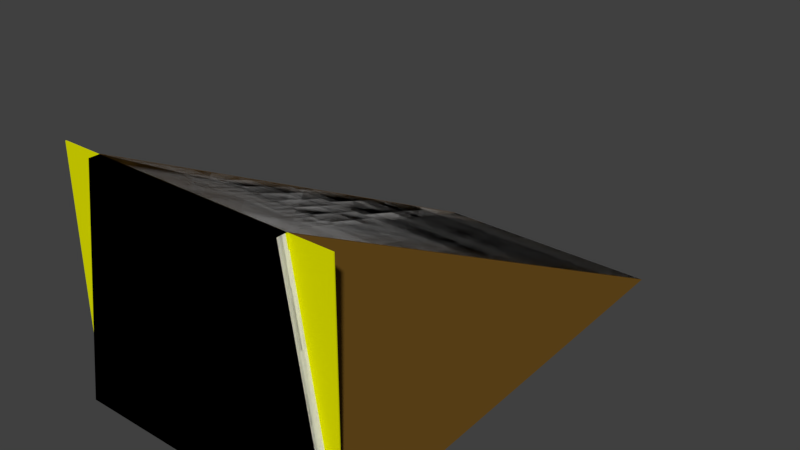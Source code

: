 # Source: boxloader_fort_rampart_1m.blend  (saved by Blender 2.78.0; exported with 4.5.12 LTS)
import bpy
from mathutils import Matrix  # noqa: F401  (used for matrix-valued properties, if any)

bpy.ops.wm.read_factory_settings(use_empty=True)
scene = bpy.context.scene
scene.name = 'Scene'

# ---- collections
col_collection_1 = bpy.data.collections.new('Collection 1'); scene.collection.children.link(col_collection_1)
col_collection_2 = bpy.data.collections.new('Collection 2'); scene.collection.children.link(col_collection_2)
col_collection_3 = bpy.data.collections.new('Collection 3'); scene.collection.children.link(col_collection_3)
col_collection_4 = bpy.data.collections.new('Collection 4'); scene.collection.children.link(col_collection_4)
col_collection_5 = bpy.data.collections.new('Collection 5'); scene.collection.children.link(col_collection_5)
col_collection_6 = bpy.data.collections.new('Collection 6'); scene.collection.children.link(col_collection_6)
col_collection_7 = bpy.data.collections.new('Collection 7'); scene.collection.children.link(col_collection_7)
col_collection_8 = bpy.data.collections.new('Collection 8'); scene.collection.children.link(col_collection_8)
col_collection_9 = bpy.data.collections.new('Collection 9'); scene.collection.children.link(col_collection_9)

# ---- materials (node trees are filled in below, after node groups)
mat_wood = bpy.data.materials.new('Wood')
mat_wood.alpha_threshold = 0.0
mat_wood.use_transparent_shadow = False
mat_wood.diffuse_color = (0.787, 0.8, 0.0, 1.0)
mat_wood.roughness = 0.5
mat_dirt = bpy.data.materials.new('dirt')
mat_dirt.alpha_threshold = 0.0
mat_dirt.use_transparent_shadow = False
mat_dirt.diffuse_color = (0.1574, 0.08136, 0.01344, 1.0)
mat_dirt.roughness = 0.5
mat_fg_hard_ground = bpy.data.materials.new('FG Hard Ground')
mat_fg_hard_ground.alpha_threshold = 0.0
mat_fg_hard_ground.use_transparent_shadow = False
mat_fg_hard_ground.roughness = 0.5
mat_roadway = bpy.data.materials.new('Roadway')
mat_roadway.alpha_threshold = 0.0
mat_roadway.use_transparent_shadow = False
mat_roadway.roughness = 0.5

# ---- material node trees

# ---- world
world_world = bpy.data.worlds.new('World'); scene.world = world_world
world_world.color = (0.05088, 0.05088, 0.05088)
world_world.use_sun_shadow = False
world_world.sun_shadow_jitter_overblur = 0.0
world_world.cycles.sampling_method = 'MANUAL'

# ---- meshes
me_cube = bpy.data.meshes.new('Cube')
me_cube.from_pydata([(-0.1, -0.02, -1.0), (-0.1, -0.02, 1.4), (0.0, -0.02, -1.0), (0.0, -0.02, 1.4), (-0.1, -0.1, -1.0), (-0.1, -0.1, 1.4), (0.0, -0.1, -1.0), (0.0, -0.1, 1.4), (-1.9, -0.1, 1.4), (-1.9, -0.1, -1.0), (-2.0, -0.1, 1.4), (-2.0, -0.1, -1.0), (-1.9, -0.02, 1.4), (-1.9, -0.02, -1.0), (-2.0, -0.02, 1.4), (-2.0, -0.02, -1.0), (-2.02, 5.309e-08, 1.4), (0.02, 7.178e-07, 1.4), (0.02, -0.02, 1.4), (-2.02, 2.701e-08, 1.4), (-2.02, -0.02, 1.4), (0.02, 7.178e-07, 1.4), (-2.4, -1.601e-07, -1.0), (0.22, 4.8, -1.0), (-2.22, 4.8, -1.0), (0.4, 8.118e-07, -1.0), (-2.02, 2.701e-08, 1.4), (-2.02, -0.01, 1.4), (-2.02, -0.02, -1.0), (-2.02, -6.517e-09, -1.0), (0.02, -0.02, -1.0), (0.02, 7.178e-07, -1.0), (-2.02, -0.01, -1.0), (-2.02, -6.517e-09, -1.0), (-2.42, -0.01, -1.0), (-2.42, -1.033e-07, -1.0), (-2.42, -0.01, 1.4), (-2.42, -1.033e-07, 1.4), (0.42, 8.221e-07, 1.4), (0.42, -0.009999, 1.4), (0.42, -0.009999, -1.0), (0.42, 7.885e-07, -1.0), (0.02, -0.009999, -1.0), (0.02, 6.917e-07, -1.0), (0.02, -0.009999, 1.4), (0.02, 6.917e-07, 1.4)], [], [(7, 3, 1, 5), (2, 3, 7, 6), (4, 5, 1, 0), (6, 7, 5, 4), (0, 1, 3, 2), (13, 12, 8, 9), (15, 14, 12, 13), (11, 10, 14, 15), (8, 12, 14, 10), (9, 8, 10, 11), (25, 23, 17), (23, 24, 16, 17), (18, 21, 19, 20), (18, 30, 31, 21), (27, 32, 33, 26), (20, 28, 30, 18), (19, 29, 28, 20), (24, 22, 16), (35, 34, 36, 37), (26, 37, 36, 27), (34, 32, 27, 36), (26, 33, 35, 37), (39, 40, 41, 38), (43, 42, 44, 45), (38, 45, 44, 39), (42, 40, 39, 44), (38, 41, 43, 45)])
me_cube.polygons.foreach_set('material_index', [0, 0, 0, 0, 0, 0, 0, 0, 0, 0, 1, 1, 0, 0, 0, 0, 0, 1, 0, 0, 0, 0, 0, 0, 0, 0, 0])
_uv = me_cube.uv_layers.new(name='UVMap')
_uv.uv.foreach_set('vector', [0.5, 0.55, 0.5, 0.51, 0.55, 0.51, 0.55, 0.55, 0.51, 0.0, 0.51, 1.0, 0.55, 1.0, 0.55, 0.0, 0.55, 0.0, 0.55, 1.0, 0.51, 1.0, 0.51, 0.0, 0.5, 0.0, 0.5, 1.0, 0.55, 1.0, 0.55, 0.0, 0.55, 0.0, 0.55, 1.0, 0.5, 1.0, 0.5, 0.0, 0.51, 0.0, 0.51, 1.0, 0.55, 1.0, 0.55, 0.0, 0.5, 0.0, 0.5, 1.0, 0.45, 1.0, 0.45, 0.0, 0.55, 0.0, 0.55, 1.0, 0.51, 1.0, 0.51, 0.0, 0.45, 0.55, 0.45, 0.51, 0.5, 0.51, 0.5, 0.55, 0.45, 0.0, 0.45, 1.0, 0.5, 1.0, 0.5, 0.0, 0.5, 0.0, -1.5, 0.0, 0.5, 1.0, 0.39, 0.5, 1.61, 0.5, 1.51, 2.5, 0.49, 2.5, 0.49, 0.51, 0.49, 0.5, 1.51, 0.5, 1.51, 0.51, 0.51, 0.0, 0.51, -1.0, 0.5, -1.0, 0.5, 0.0, 0.505, 0.0, 0.505, -1.0, 0.5, -1.0, 0.5, 0.0, 0.51, 0.0, 0.51, -1.0, -0.51, -1.0, -0.51, 0.0, 0.5, 0.0, 0.5, -1.0, 0.51, -1.0, 0.51, 0.0, 0.5, 0.0, 2.5, 0.0, 2.5, 1.0, 0.5, 0.0, 0.505, 0.0, 0.505, 1.0, 0.5, 1.0, 0.51, 0.5, 0.71, 0.5, 0.71, 0.505, 0.51, 0.505, 0.71, 0.0, 0.51, 0.0, 0.51, 1.0, 0.71, 1.0, 0.51, 0.0, 0.51, -1.0, 0.71, -1.0, 0.71, 0.0, 0.505, 0.0, 0.505, -1.0, 0.5, -1.0, 0.5, 0.0, 0.5, 0.0, 0.505, 0.0, 0.505, 1.0, 0.5, 1.0, 0.29, 0.5, 0.49, 0.5, 0.49, 0.505, 0.29, 0.505, 0.49, 0.0, 0.29, 0.0, 0.29, 1.0, 0.49, 1.0, 0.29, 0.0, 0.29, -1.0, 0.49, -1.0, 0.49, 0.0])
me_cube.materials.append(mat_wood)
me_cube.materials.append(mat_dirt)
me_cube.use_remesh_preserve_volume = False
me_cube.use_remesh_preserve_attributes = False
me_cube.use_mirror_vertex_groups = False
me_cube.update()
me_cube_003 = bpy.data.meshes.new('Cube.003')
me_cube_003.from_pydata([(-2.02, -6.517e-09, 1.4), (0.02, 1.217e-06, 1.4), (0.22, 4.8, -1.0), (-2.22, 4.8, -1.0), (-2.4, -1.303e-07, -1.0), (0.4, 1.33e-06, -1.0), (-2.42, -7.725e-08, 1.4), (0.42, 1.325e-06, 1.4), (0.42, -0.1, 1.4), (-2.42, -0.1, 1.4), (-2.4, -1.303e-07, -1.0), (0.4, 1.318e-06, -1.0), (-2.4, -0.1, -1.0), (0.4, -0.1, -1.0)], [], [(2, 1, 5), (1, 2, 3, 0), (0, 3, 4), (7, 6, 9, 8), (8, 13, 11, 7), (9, 12, 13, 8), (6, 10, 12, 9), (7, 11, 10, 6)])
me_cube_003.polygons.foreach_set('material_index', [1, 1, 1, 0, 0, 0, 0, 0])
_uv = me_cube_003.uv_layers.new(name='UVMap')
_uv.uv.foreach_set('vector', [0.5, 0.0, 2.5, 1.0, 2.5, 0.0, 0.49, 0.5, 0.39, -1.5, 1.61, -1.5, 1.51, 0.5, 0.5, 0.0, -1.5, -1.0, 0.5, -1.0, 0.29, 0.5, 1.71, 0.5, 1.71, 0.55, 0.29, 0.55, 0.55, 0.0, 0.55, -1.0, 0.5, -1.0, 0.5, 0.0, 0.71, 0.0, 0.7, -1.0, -0.7, -1.0, -0.71, 0.0, 0.5, 0.0, 0.5, -1.0, 0.55, -1.0, 0.55, 0.0, 0.29, 0.0, 0.3, -1.0, 1.7, -1.0, 1.71, 0.0])
me_cube_003.materials.append(mat_wood)
me_cube_003.materials.append(mat_dirt)
me_cube_003.use_remesh_preserve_volume = False
me_cube_003.use_remesh_preserve_attributes = False
me_cube_003.use_mirror_vertex_groups = False
me_cube_003.update()
me_cube_004 = bpy.data.meshes.new('Cube.004')
me_cube_004.from_pydata([(-2.0, 0.0, 1.4), (-3.871e-13, 1.188e-06, 1.4), (-2.0, -0.1, 1.4), (3.258e-08, -0.1, 1.4), (0.4, 1.378e-06, -1.0), (-2.4, -1.601e-07, -1.0), (0.4, -0.1, -1.0), (-2.4, -0.1, -1.0), (-2.2, 4.8, -1.0), (0.2, 4.8, -1.0)], [], [(0, 5, 7, 2), (1, 9, 8, 0), (0, 8, 5), (3, 1, 0, 2), (1, 4, 9), (2, 7, 6, 3), (4, 6, 7, 5), (4, 5, 8, 9), (6, 4, 1, 3)])
_uv = me_cube_004.uv_layers.new(name='UVMap')
_uv.uv.foreach_set('vector', [0.45, 1.5, 0.45, 0.5, 0.46, 0.5, 0.46, 1.5, 0.0, 0.0, 0.0, 0.0, 0.0, 0.0, 0.0, 0.0, 0.0, 0.0, 0.0, 0.0, 0.0, 0.0, 0.46, 0.5, 0.45, 0.5, 0.45, -0.5, 0.46, -0.5, 0.0, 0.0, 0.0, 0.0, 0.0, 0.0, -0.5, 1.5, -0.5, 0.5, 0.5, 0.5, 0.5, 1.5, 0.45, 0.5, 0.46, 0.5, 0.46, -0.5, 0.45, -0.5, 1.5, 0.5, 0.5, 0.5, 0.5, 0.5, 1.5, 0.5, 0.46, 0.5, 0.45, 0.5, 0.45, 1.5, 0.46, 1.5])
me_cube_004.use_remesh_preserve_volume = False
me_cube_004.use_remesh_preserve_attributes = False
me_cube_004.use_mirror_vertex_groups = False
me_cube_004.update()
me_cube_010 = bpy.data.meshes.new('Cube.010')
me_cube_010.from_pydata([(-2.0, 0.0, 1.4), (-3.871e-13, 1.188e-06, 1.4), (-2.0, -0.1, 1.4), (3.258e-08, -0.1, 1.4), (0.4, 1.378e-06, -1.0), (-2.4, -1.601e-07, -1.0), (0.4, -0.1, -1.0), (-2.4, -0.1, -1.0), (0.2, 4.8, -1.0), (-2.2, 4.8, -1.0)], [], [(0, 5, 7, 2), (1, 8, 9, 0), (0, 9, 5), (3, 1, 0, 2), (1, 4, 8), (2, 7, 6, 3), (4, 6, 7, 5), (4, 5, 9, 8), (6, 4, 1, 3)])
_uv = me_cube_010.uv_layers.new(name='UVMap')
_uv.uv.foreach_set('vector', [0.45, 1.5, 0.45, 0.5, 0.46, 0.5, 0.46, 1.5, 0.0, 0.0, 0.0, 0.0, 0.0, 0.0, 0.0, 0.0, 0.0, 0.0, 0.0, 0.0, 0.0, 0.0, 0.46, 0.5, 0.45, 0.5, 0.45, -0.5, 0.46, -0.5, 0.0, 0.0, 0.0, 0.0, 0.0, 0.0, -0.5, 1.5, -0.5, 0.5, 0.5, 0.5, 0.5, 1.5, 0.45, 0.5, 0.46, 0.5, 0.46, -0.5, 0.45, -0.5, 1.5, 0.5, 0.5, 0.5, 0.5, 0.5, 1.5, 0.5, 0.46, 0.5, 0.45, 0.5, 0.45, 1.5, 0.46, 1.5])
me_cube_010.use_remesh_preserve_volume = False
me_cube_010.use_remesh_preserve_attributes = False
me_cube_010.use_mirror_vertex_groups = False
me_cube_010.update()
me_cube_016 = bpy.data.meshes.new('Cube.016')
me_cube_016.from_pydata([(-2.0, 0.0, 1.4), (-3.944e-13, 1.21e-06, 1.4), (0.4, 1.378e-06, -1.0), (-2.4, -1.303e-07, -1.0), (0.2, 4.8, -1.0), (-2.2, 4.8, -1.0)], [], [(1, 4, 5, 0), (0, 5, 3), (1, 2, 4), (0, 3, 2, 1), (2, 3, 5, 4)])
_uv = me_cube_016.uv_layers.new(name='UVMap')
_uv.uv.foreach_set('vector', [0.0, 0.0, 0.0, 0.0, 0.0, 0.0, 0.0, 0.0, 0.0, 0.0, 0.0, 0.0, 0.0, 0.0, 0.0, 0.0, 0.0, 0.0, 0.0, 0.0, -0.5, 1.5, -0.5, 0.5, 0.5, 0.5, 0.5, 1.5, 1.5, 0.5, 0.5, 0.5, 0.5, 0.5, 1.5, 0.5])
me_cube_016.materials.append(mat_fg_hard_ground)
me_cube_016.use_remesh_preserve_volume = False
me_cube_016.use_remesh_preserve_attributes = False
me_cube_016.use_mirror_vertex_groups = False
me_cube_016.update()
me_cube_012 = bpy.data.meshes.new('Cube.012')
me_cube_012.from_pydata([(-2.0, 0.0, 1.4), (-3.944e-13, 1.21e-06, 1.4), (0.4, 1.378e-06, -1.0), (-2.4, -1.303e-07, -1.0), (0.2, 4.8, -1.0), (-2.2, 4.8, -1.0)], [], [(1, 4, 5, 0), (0, 5, 3), (1, 2, 4), (0, 3, 2, 1), (2, 3, 5, 4)])
_uv = me_cube_012.uv_layers.new(name='UVMap')
_uv.uv.foreach_set('vector', [0.0, 0.0, 0.0, 0.0, 0.0, 0.0, 0.0, 0.0, 0.0, 0.0, 0.0, 0.0, 0.0, 0.0, 0.0, 0.0, 0.0, 0.0, 0.0, 0.0, -0.5, 1.5, -0.5, 0.5, 0.5, 0.5, 0.5, 1.5, 1.5, 0.5, 0.5, 0.5, 0.5, 0.5, 1.5, 0.5])
me_cube_012.use_remesh_preserve_volume = False
me_cube_012.use_remesh_preserve_attributes = False
me_cube_012.use_mirror_vertex_groups = False
me_cube_012.update()
me_cube_013 = bpy.data.meshes.new('Cube.013')
me_cube_013.from_pydata([(-2.0, 0.0, 1.4), (-3.944e-13, 1.21e-06, 1.4), (0.4, 1.378e-06, -1.0), (-2.4, -1.303e-07, -1.0), (0.2, 4.8, -1.0), (-2.2, 4.8, -1.0)], [], [(1, 5, 0), (0, 5, 3), (2, 3, 5), (1, 2, 4), (3, 1, 0), (3, 2, 1), (2, 5, 4), (1, 4, 5)])
_uv = me_cube_013.uv_layers.new(name='UVMap')
_uv.uv.foreach_set('vector', [0.0, 0.0, 0.0, 0.0, 0.0, 0.0, 0.0, 0.0, 0.0, 0.0, 0.0, 0.0, 1.5, 0.5, 0.5, 0.5, 0.5, 0.5, 0.0, 0.0, 0.0, 0.0, 0.0, 0.0, -0.5, 0.5, 0.5, 1.5, -0.5, 1.5, -0.5, 0.5, 0.5, 0.5, 0.5, 1.5, 1.5, 0.5, 0.5, 0.5, 1.5, 0.5, 0.0, 0.0, 0.0, 0.0, 0.0, 0.0])
me_cube_013.use_remesh_preserve_volume = False
me_cube_013.use_remesh_preserve_attributes = False
me_cube_013.use_mirror_vertex_groups = False
me_cube_013.update()
me_cube_005 = bpy.data.meshes.new('Cube.005')
me_cube_005.from_pydata([(-2.0, 0.0, 1.4), (-3.871e-13, 1.188e-06, 1.4), (-2.0, -0.1, 1.4), (3.258e-08, -0.1, 1.4), (0.4, 1.378e-06, -1.0), (-2.4, -1.601e-07, -1.0), (0.4, -0.1, -1.0), (-2.4, -0.1, -1.0), (0.2, 4.8, -1.0), (-2.2, 4.8, -1.0)], [], [(0, 5, 7, 2), (1, 8, 9, 0), (0, 9, 5), (3, 1, 0, 2), (1, 4, 8), (6, 4, 1, 3)])
_uv = me_cube_005.uv_layers.new(name='UVMap')
_uv.uv.foreach_set('vector', [0.45, 1.5, 0.45, 0.5, 0.46, 0.5, 0.46, 1.5, 0.0, 0.0, 0.0, 0.0, 0.0, 0.0, 0.0, 0.0, 0.0, 0.0, 0.0, 0.0, 0.0, 0.0, 0.46, 0.5, 0.45, 0.5, 0.45, -0.5, 0.46, -0.5, 0.0, 0.0, 0.0, 0.0, 0.0, 0.0, 0.46, 0.5, 0.45, 0.5, 0.45, 1.5, 0.46, 1.5])
me_cube_005.materials.append(mat_roadway)
me_cube_005.use_remesh_preserve_volume = False
me_cube_005.use_remesh_preserve_attributes = False
me_cube_005.use_mirror_vertex_groups = False
me_cube_005.update()
me_plane_001 = bpy.data.meshes.new('Plane.001')
me_plane_001.from_pydata([(0.2, 4.8, -1.0), (-2.2, 4.8, -1.0), (0.4, 7.82e-07, -1.0), (-2.4, -1.303e-07, -1.0)], [], [(1, 3, 2, 0)])
me_plane_001.use_remesh_preserve_volume = False
me_plane_001.use_remesh_preserve_attributes = False
me_plane_001.use_mirror_vertex_groups = False
me_plane_001.update()

# ---- objects
ob_lod_0 = bpy.data.objects.new('LOD 0', me_cube)
ob_lod_1 = bpy.data.objects.new('LOD 1', me_cube_003)
ob_geometry = bpy.data.objects.new('Geometry', me_cube_004)
ob_geometry_physx = bpy.data.objects.new('Geometry PhysX', me_cube_010)
ob_fire_geometry = bpy.data.objects.new('Fire Geometry', me_cube_016)
ob_viewgeometry = bpy.data.objects.new('ViewGeometry', me_cube_012)
ob_shadow_volume = bpy.data.objects.new('Shadow Volume', me_cube_013)
ob_roadway = bpy.data.objects.new('Roadway', me_cube_005)
ob_plane = bpy.data.objects.new('Plane', me_plane_001)

# ---- transforms, parenting, visibility, modifiers, constraints
ob_lod_0.location = (0.0, 0.0, 0.0)
ob_lod_0.lineart.crease_threshold = 0.0
ob_lod_1.location = (0.0, 0.0, 0.0)
ob_lod_1.hide_render = True
ob_lod_1.lineart.crease_threshold = 0.0
ob_geometry.location = (0.0, 0.0, 0.0)
ob_geometry.lineart.crease_threshold = 0.0
_vg = ob_geometry.vertex_groups.new(name='Component01')
ob_geometry_physx.location = (0.0, 0.0, 0.0)
ob_geometry_physx.lineart.crease_threshold = 0.0
_vg = ob_geometry_physx.vertex_groups.new(name='Component01')
ob_fire_geometry.location = (0.0, 0.0, 0.0)
ob_fire_geometry.lineart.crease_threshold = 0.0
_vg = ob_fire_geometry.vertex_groups.new(name='Component01')
ob_viewgeometry.location = (0.0, 0.0, 0.0)
ob_viewgeometry.lineart.crease_threshold = 0.0
_vg = ob_viewgeometry.vertex_groups.new(name='Component01')
ob_shadow_volume.location = (0.0, 0.0, 0.0)
ob_shadow_volume.lineart.crease_threshold = 0.0
_vg = ob_shadow_volume.vertex_groups.new(name='Component01')
ob_roadway.location = (0.0, 0.0, 0.0)
ob_roadway.lineart.crease_threshold = 0.0
_vg = ob_roadway.vertex_groups.new(name='Component01')
ob_plane.location = (0.0, 0.0, 0.0)
ob_plane.lineart.crease_threshold = 0.0
_vg = ob_plane.vertex_groups.new(name='corner1')
_vg = ob_plane.vertex_groups.new(name='corner2')
_vg = ob_plane.vertex_groups.new(name='corner3')
_vg = ob_plane.vertex_groups.new(name='corner4')

# ---- collection membership
col_collection_1.objects.link(ob_lod_0)
col_collection_2.objects.link(ob_lod_1)
col_collection_3.objects.link(ob_geometry)
col_collection_4.objects.link(ob_geometry_physx)
col_collection_5.objects.link(ob_fire_geometry)
col_collection_6.objects.link(ob_viewgeometry)
col_collection_7.objects.link(ob_shadow_volume)
col_collection_8.objects.link(ob_roadway)
col_collection_9.objects.link(ob_plane)

# ---- scene / render settings (as saved in the file)
scene.frame_start = 1; scene.frame_end = 250; scene.frame_set(1)
scene.render.engine = 'BLENDER_EEVEE_NEXT'
scene.render.resolution_percentage = 50
scene.render.dither_intensity = 0.0
scene.cycles.use_denoising = False
scene.cycles.samples = 128
scene.cycles.sampling_pattern = 'TABULATED_SOBOL'
scene.cycles.light_sampling_threshold = 0.0
scene.cycles.use_adaptive_sampling = False
scene.cycles.use_light_tree = False
scene.cycles.blur_glossy = 0.0
scene.cycles.sample_clamp_indirect = 0.0
scene.view_settings.view_transform = 'Standard'
bpy.context.view_layer.update()

# ---- added for rendering (the .blend has no active camera and no usable light): camera, sun
cam_auto = bpy.data.cameras.new('AutoCamera')
cam_auto.lens = 50.0
cam_auto.sensor_width = 36.0
cam_auto.clip_end = 1000.0
ob_auto_camera = bpy.data.objects.new('AutoCamera', cam_auto)
scene.collection.objects.link(ob_auto_camera)
ob_auto_camera.location = (4.69112, -4.47934, 4.75289)
ob_auto_camera.rotation_euler = (1.09748, -7.21219e-08, 0.694738)
scene.camera = ob_auto_camera
light_auto_sun = bpy.data.lights.new('AutoSun', 'SUN')
light_auto_sun.energy = 3.0
light_auto_sun.angle = 0.0523599
ob_auto_sun = bpy.data.objects.new('AutoSun', light_auto_sun)
scene.collection.objects.link(ob_auto_sun)
ob_auto_sun.rotation_euler = (0.872665, 0.174533, 0.523599)
bpy.context.view_layer.update()

